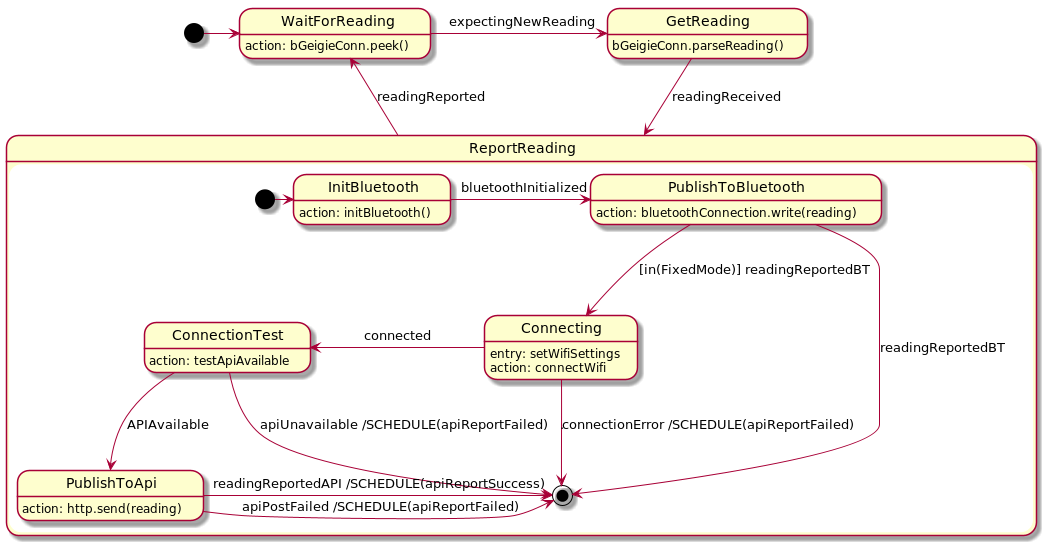

The diagram above was rendered by PlantUML. Its source (embedded in the PNG):
@startuml


state WaitForReading
WaitForReading: action: bGeigieConn.peek()
state GetReading
GetReading : bGeigieConn.parseReading()
state ReportReading {
    state InitBluetooth
    InitBluetooth: action: initBluetooth()
    state PublishToBluetooth
    PublishToBluetooth: action: bluetoothConnection.write(reading)
    state Connecting
    Connecting: entry: setWifiSettings
    Connecting: action: connectWifi
    state ConnectionTest
    ConnectionTest: action: testApiAvailable
    state PublishToApi
    PublishToApi: action: http.send(reading)

    [*] -> InitBluetooth
    InitBluetooth -> PublishToBluetooth : bluetoothInitialized
    PublishToBluetooth ---> [*] : readingReportedBT
    PublishToBluetooth ---> Connecting: [in(FixedMode)] readingReportedBT

    Connecting -l-> ConnectionTest : connected
    Connecting ---> [*] : connectionError /SCHEDULE(apiReportFailed)
    ConnectionTest --> PublishToApi : APIAvailable
    ConnectionTest ---> [*] : apiUnavailable /SCHEDULE(apiReportFailed)   .
    PublishToApi -> [*] : apiPostFailed /SCHEDULE(apiReportFailed)
    PublishToApi -> [*] : readingReportedAPI /SCHEDULE(apiReportSuccess)

}

[*] -> WaitForReading
WaitForReading -> GetReading : expectingNewReading
GetReading --> ReportReading : readingReceived
ReportReading -u-> WaitForReading : readingReported


@enduml